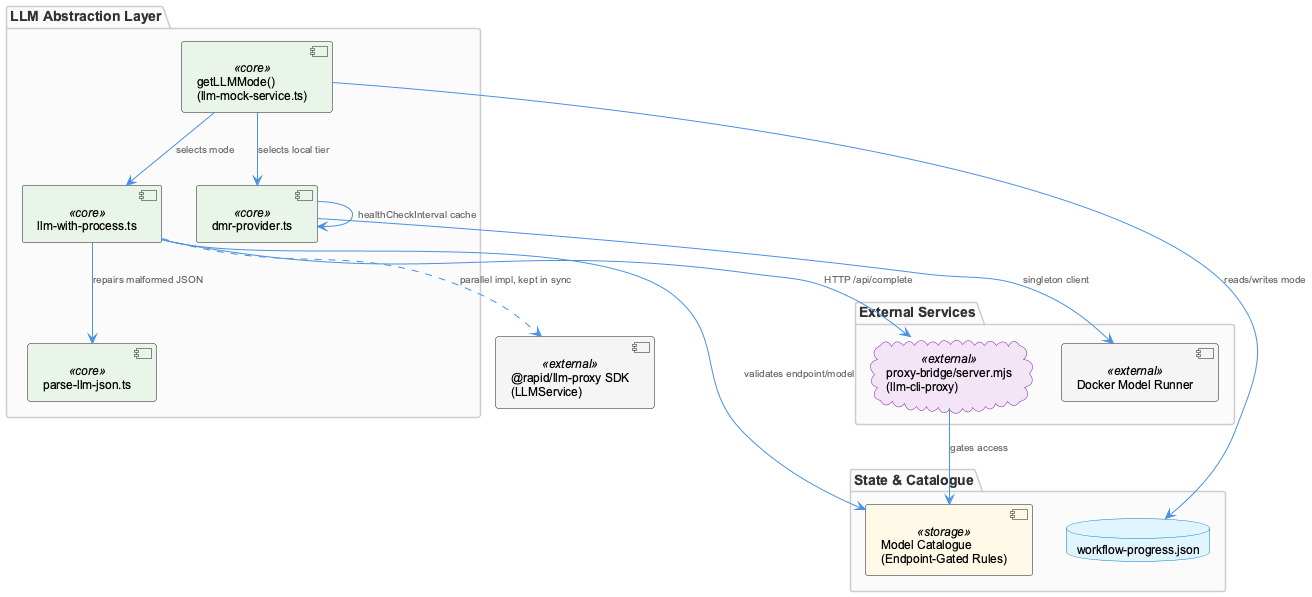

The diagram above was rendered by PlantUML. Its source (embedded in the PNG):
@startuml
!include /Users/Q284340/Agentic/coding/docs/puml/_standard-style.puml

package "LLM Abstraction Layer" {
  component "getLLMMode()\n(llm-mock-service.ts)" as modeRes <<core>>
  component "llm-with-process.ts" as wrapper <<core>>
  component "dmr-provider.ts" as dmr <<core>>
  component "parse-llm-json.ts" as parser <<core>>
}

package "State & Catalogue" {
  database "workflow-progress.json" as state
  component "Model Catalogue\n(Endpoint-Gated Rules)" as catalogue <<storage>>
}

package "External Services" {
  cloud "proxy-bridge/server.mjs\n(llm-cli-proxy)" as proxy <<external>>
  component "Docker Model Runner" as dmrClient <<external>>
}

component "@rapid/llm-proxy SDK\n(LLMService)" as sdk <<external>>

modeRes --> state : "reads/writes mode"
wrapper --> proxy : "HTTP /api/complete"
wrapper ..> sdk : "parallel impl, kept in sync"
dmr --> dmrClient : "singleton client"
dmr --> dmr : "healthCheckInterval cache"
wrapper --> catalogue : "validates endpoint/model"
proxy --> catalogue : "gates access"
wrapper --> parser : "repairs malformed JSON"
modeRes --> wrapper : "selects mode"
modeRes --> dmr : "selects local tier"

@enduml